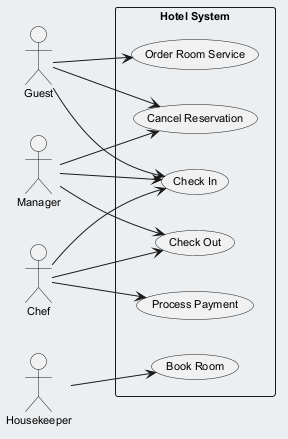

The diagram above was rendered by PlantUML. Its source (embedded in the PNG):
@startuml
skinparam backgroundColor #ECEFF1
skinparam classBackgroundColor #FFFFFF
skinparam classBorderColor #455A64
skinparam defaultFontSize 11
left to right direction
actor "Guest" as Guest
actor "Chef" as Chef
actor "Housekeeper" as Housekeeper
actor "Manager" as Manager
rectangle "Hotel System" {
  usecase "Process Payment" as UC_ProcessPayment
  usecase "Order Room Service" as UC_OrderRoomService
  usecase "Book Room" as UC_BookRoom
  usecase "Check Out" as UC_CheckOut
  usecase "Cancel Reservation" as UC_CancelReservation
  usecase "Check In" as UC_CheckIn
}
Guest --> UC_OrderRoomService
Guest --> UC_CancelReservation
Guest --> UC_CheckIn
Chef --> UC_ProcessPayment
Chef --> UC_CheckIn
Chef --> UC_CheckOut
Housekeeper --> UC_BookRoom
Manager --> UC_CancelReservation
Manager --> UC_CheckOut
Manager --> UC_CheckIn
@enduml